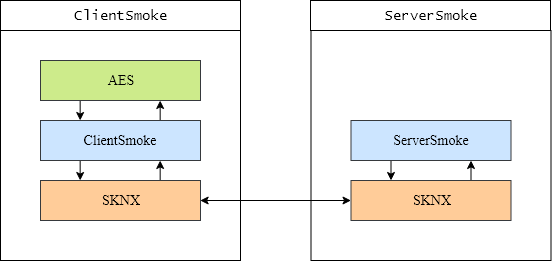

The diagram above was exported from draw.io. Its source (the exported page's mxGraphModel, read from the mxfile embedded in the PNG):
<mxGraphModel dx="1162" dy="715" grid="1" gridSize="10" guides="1" tooltips="1" connect="1" arrows="1" fold="1" page="1" pageScale="1" pageWidth="850" pageHeight="1100" math="0" shadow="0">
  <root>
    <mxCell id="0" />
    <mxCell id="1" parent="0" />
    <mxCell id="9o1oK0EtywPMKplf6VEE-2" value="ClientSmoke" style="rounded=0;whiteSpace=wrap;html=1;fontFamily=Lucida Console;fontSize=14;fontStyle=0" vertex="1" parent="1">
      <mxGeometry x="280" y="200" width="240" height="30" as="geometry" />
    </mxCell>
    <mxCell id="9o1oK0EtywPMKplf6VEE-3" value="ServerSmoke" style="rounded=0;whiteSpace=wrap;html=1;fontFamily=Lucida Console;fontSize=14;" vertex="1" parent="1">
      <mxGeometry x="590" y="200" width="240" height="30" as="geometry" />
    </mxCell>
    <mxCell id="9o1oK0EtywPMKplf6VEE-4" value="" style="rounded=0;whiteSpace=wrap;html=1;fontFamily=Lucida Console;fontSize=14;" vertex="1" parent="1">
      <mxGeometry x="280" y="230" width="240" height="230" as="geometry" />
    </mxCell>
    <mxCell id="9o1oK0EtywPMKplf6VEE-5" value="" style="rounded=0;whiteSpace=wrap;html=1;fontFamily=Lucida Console;fontSize=14;" vertex="1" parent="1">
      <mxGeometry x="590.5" y="230" width="240" height="230" as="geometry" />
    </mxCell>
    <mxCell id="9o1oK0EtywPMKplf6VEE-9" style="edgeStyle=orthogonalEdgeStyle;rounded=0;orthogonalLoop=1;jettySize=auto;html=1;exitX=0.25;exitY=1;exitDx=0;exitDy=0;entryX=0.25;entryY=0;entryDx=0;entryDy=0;fontFamily=Times New Roman;fontSize=14;" edge="1" parent="1" source="9o1oK0EtywPMKplf6VEE-6" target="9o1oK0EtywPMKplf6VEE-7">
      <mxGeometry relative="1" as="geometry" />
    </mxCell>
    <mxCell id="9o1oK0EtywPMKplf6VEE-6" value="AES" style="rounded=0;whiteSpace=wrap;html=1;fontFamily=Times New Roman;fontSize=14;fillColor=#cdeb8b;strokeColor=#36393d;fontStyle=0" vertex="1" parent="1">
      <mxGeometry x="320" y="260" width="160" height="40" as="geometry" />
    </mxCell>
    <mxCell id="9o1oK0EtywPMKplf6VEE-10" style="edgeStyle=orthogonalEdgeStyle;rounded=0;orthogonalLoop=1;jettySize=auto;html=1;exitX=0.75;exitY=0;exitDx=0;exitDy=0;entryX=0.75;entryY=1;entryDx=0;entryDy=0;fontFamily=Times New Roman;fontSize=14;" edge="1" parent="1" source="9o1oK0EtywPMKplf6VEE-7" target="9o1oK0EtywPMKplf6VEE-6">
      <mxGeometry relative="1" as="geometry" />
    </mxCell>
    <mxCell id="9o1oK0EtywPMKplf6VEE-11" style="edgeStyle=orthogonalEdgeStyle;rounded=0;orthogonalLoop=1;jettySize=auto;html=1;exitX=0.25;exitY=1;exitDx=0;exitDy=0;entryX=0.25;entryY=0;entryDx=0;entryDy=0;fontFamily=Times New Roman;fontSize=14;" edge="1" parent="1" source="9o1oK0EtywPMKplf6VEE-7" target="9o1oK0EtywPMKplf6VEE-8">
      <mxGeometry relative="1" as="geometry" />
    </mxCell>
    <mxCell id="9o1oK0EtywPMKplf6VEE-7" value="ClientSmoke" style="rounded=0;whiteSpace=wrap;html=1;fontFamily=Times New Roman;fontSize=14;fillColor=#cce5ff;strokeColor=#36393d;fontStyle=0" vertex="1" parent="1">
      <mxGeometry x="320" y="320" width="160" height="40" as="geometry" />
    </mxCell>
    <mxCell id="9o1oK0EtywPMKplf6VEE-12" style="edgeStyle=orthogonalEdgeStyle;rounded=0;orthogonalLoop=1;jettySize=auto;html=1;exitX=0.75;exitY=0;exitDx=0;exitDy=0;entryX=0.75;entryY=1;entryDx=0;entryDy=0;fontFamily=Times New Roman;fontSize=14;" edge="1" parent="1" source="9o1oK0EtywPMKplf6VEE-8" target="9o1oK0EtywPMKplf6VEE-7">
      <mxGeometry relative="1" as="geometry" />
    </mxCell>
    <mxCell id="9o1oK0EtywPMKplf6VEE-17" style="edgeStyle=orthogonalEdgeStyle;rounded=0;orthogonalLoop=1;jettySize=auto;html=1;exitX=1;exitY=0.5;exitDx=0;exitDy=0;entryX=0;entryY=0.5;entryDx=0;entryDy=0;fontFamily=Times New Roman;fontSize=14;startArrow=classic;startFill=1;" edge="1" parent="1" source="9o1oK0EtywPMKplf6VEE-8" target="9o1oK0EtywPMKplf6VEE-16">
      <mxGeometry relative="1" as="geometry" />
    </mxCell>
    <mxCell id="9o1oK0EtywPMKplf6VEE-8" value="SKNX" style="rounded=0;whiteSpace=wrap;html=1;fontFamily=Times New Roman;fontSize=14;fontStyle=0;fillColor=#ffcc99;strokeColor=#36393d;" vertex="1" parent="1">
      <mxGeometry x="320" y="380" width="160" height="40" as="geometry" />
    </mxCell>
    <mxCell id="9o1oK0EtywPMKplf6VEE-13" style="edgeStyle=orthogonalEdgeStyle;rounded=0;orthogonalLoop=1;jettySize=auto;html=1;exitX=0.25;exitY=1;exitDx=0;exitDy=0;entryX=0.25;entryY=0;entryDx=0;entryDy=0;fontFamily=Times New Roman;fontSize=14;" edge="1" parent="1" source="9o1oK0EtywPMKplf6VEE-14" target="9o1oK0EtywPMKplf6VEE-16">
      <mxGeometry relative="1" as="geometry" />
    </mxCell>
    <mxCell id="9o1oK0EtywPMKplf6VEE-14" value="ServerSmoke" style="rounded=0;whiteSpace=wrap;html=1;fontFamily=Times New Roman;fontSize=14;fillColor=#cce5ff;strokeColor=#36393d;fontStyle=0" vertex="1" parent="1">
      <mxGeometry x="630.5" y="320" width="160" height="40" as="geometry" />
    </mxCell>
    <mxCell id="9o1oK0EtywPMKplf6VEE-15" style="edgeStyle=orthogonalEdgeStyle;rounded=0;orthogonalLoop=1;jettySize=auto;html=1;exitX=0.75;exitY=0;exitDx=0;exitDy=0;entryX=0.75;entryY=1;entryDx=0;entryDy=0;fontFamily=Times New Roman;fontSize=14;" edge="1" parent="1" source="9o1oK0EtywPMKplf6VEE-16" target="9o1oK0EtywPMKplf6VEE-14">
      <mxGeometry relative="1" as="geometry" />
    </mxCell>
    <mxCell id="9o1oK0EtywPMKplf6VEE-16" value="SKNX" style="rounded=0;whiteSpace=wrap;html=1;fontFamily=Times New Roman;fontSize=14;fontStyle=0;fillColor=#ffcc99;strokeColor=#36393d;" vertex="1" parent="1">
      <mxGeometry x="630.5" y="380" width="160" height="40" as="geometry" />
    </mxCell>
  </root>
</mxGraphModel>